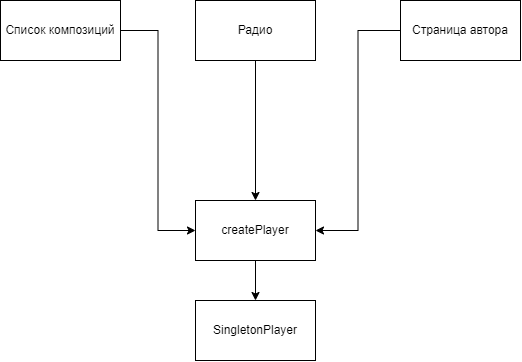

The diagram above was exported from draw.io. Its source (the exported page's mxGraphModel, read from the mxfile embedded in the PNG):
<mxGraphModel dx="865" dy="456" grid="1" gridSize="10" guides="1" tooltips="1" connect="1" arrows="1" fold="1" page="1" pageScale="1" pageWidth="850" pageHeight="1100" math="0" shadow="0">
  <root>
    <mxCell id="0" />
    <mxCell id="1" parent="0" />
    <mxCell id="qspa--J_q6KQWny1IJBW-29" style="edgeStyle=orthogonalEdgeStyle;rounded=0;orthogonalLoop=1;jettySize=auto;html=1;entryX=0;entryY=0.5;entryDx=0;entryDy=0;" edge="1" parent="1" source="qspa--J_q6KQWny1IJBW-1" target="qspa--J_q6KQWny1IJBW-27">
      <mxGeometry relative="1" as="geometry" />
    </mxCell>
    <mxCell id="qspa--J_q6KQWny1IJBW-1" value="Список композиций" style="rounded=0;whiteSpace=wrap;html=1;" vertex="1" parent="1">
      <mxGeometry x="170" y="100" width="120" height="60" as="geometry" />
    </mxCell>
    <mxCell id="qspa--J_q6KQWny1IJBW-30" style="edgeStyle=orthogonalEdgeStyle;rounded=0;orthogonalLoop=1;jettySize=auto;html=1;entryX=1;entryY=0.5;entryDx=0;entryDy=0;" edge="1" parent="1" source="qspa--J_q6KQWny1IJBW-3" target="qspa--J_q6KQWny1IJBW-27">
      <mxGeometry relative="1" as="geometry" />
    </mxCell>
    <mxCell id="qspa--J_q6KQWny1IJBW-3" value="Страница автора" style="rounded=0;whiteSpace=wrap;html=1;" vertex="1" parent="1">
      <mxGeometry x="570" y="100" width="120" height="60" as="geometry" />
    </mxCell>
    <mxCell id="qspa--J_q6KQWny1IJBW-28" value="" style="edgeStyle=orthogonalEdgeStyle;rounded=0;orthogonalLoop=1;jettySize=auto;html=1;" edge="1" parent="1" source="qspa--J_q6KQWny1IJBW-19" target="qspa--J_q6KQWny1IJBW-27">
      <mxGeometry relative="1" as="geometry" />
    </mxCell>
    <mxCell id="qspa--J_q6KQWny1IJBW-19" value="Радио" style="rounded=0;whiteSpace=wrap;html=1;" vertex="1" parent="1">
      <mxGeometry x="365" y="100" width="120" height="60" as="geometry" />
    </mxCell>
    <mxCell id="qspa--J_q6KQWny1IJBW-32" value="" style="edgeStyle=orthogonalEdgeStyle;rounded=0;orthogonalLoop=1;jettySize=auto;html=1;" edge="1" parent="1" source="qspa--J_q6KQWny1IJBW-27" target="qspa--J_q6KQWny1IJBW-31">
      <mxGeometry relative="1" as="geometry" />
    </mxCell>
    <mxCell id="qspa--J_q6KQWny1IJBW-27" value="createPlayer" style="rounded=0;whiteSpace=wrap;html=1;" vertex="1" parent="1">
      <mxGeometry x="365" y="300" width="120" height="60" as="geometry" />
    </mxCell>
    <mxCell id="qspa--J_q6KQWny1IJBW-31" value="SingletonPlayer" style="rounded=0;whiteSpace=wrap;html=1;" vertex="1" parent="1">
      <mxGeometry x="365" y="400" width="120" height="60" as="geometry" />
    </mxCell>
  </root>
</mxGraphModel>